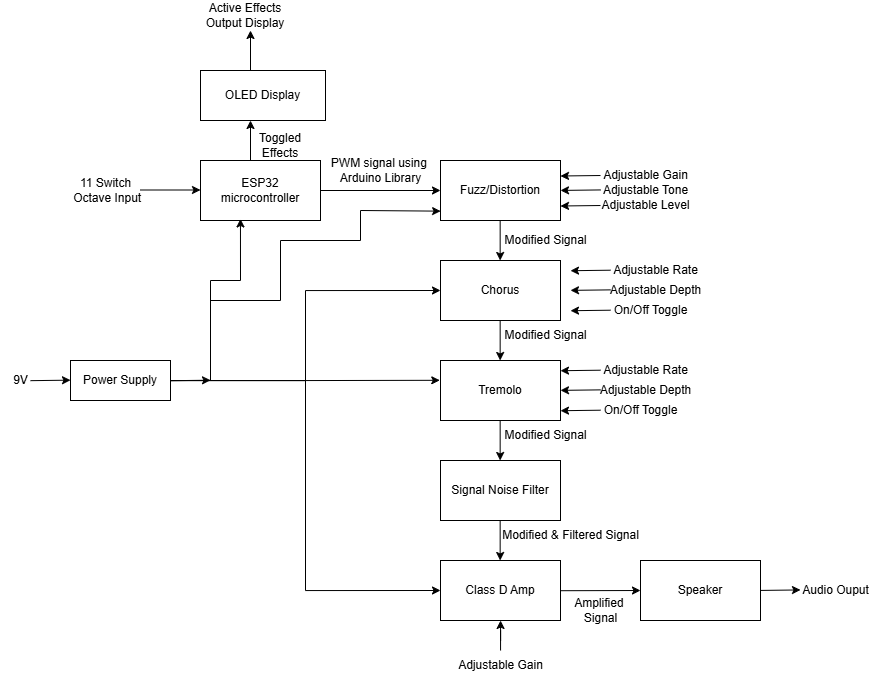

The diagram above was exported from draw.io. Its source (the exported page's mxGraphModel, read from the mxfile embedded in the PNG):
<mxGraphModel dx="1235" dy="1765" grid="1" gridSize="10" guides="1" tooltips="1" connect="1" arrows="1" fold="1" page="1" pageScale="1" pageWidth="850" pageHeight="1100" math="0" shadow="0">
  <root>
    <mxCell id="0" />
    <mxCell id="1" parent="0" />
    <mxCell id="Pp8aDYr57oXMw8BSufgp-11" value="ESP32 microcontroller" style="rounded=0;whiteSpace=wrap;html=1;" parent="1" vertex="1">
      <mxGeometry x="230" y="150" width="120" height="60" as="geometry" />
    </mxCell>
    <mxCell id="Pp8aDYr57oXMw8BSufgp-12" value="OLED Display" style="rounded=0;whiteSpace=wrap;html=1;" parent="1" vertex="1">
      <mxGeometry x="230" y="60" width="125" height="50" as="geometry" />
    </mxCell>
    <mxCell id="Pp8aDYr57oXMw8BSufgp-29" value="Signal Noise Filter" style="whiteSpace=wrap;html=1;" parent="1" vertex="1">
      <mxGeometry x="470" y="450" width="120" height="60" as="geometry" />
    </mxCell>
    <mxCell id="Pp8aDYr57oXMw8BSufgp-38" value="Fuzz/Distortion" style="rounded=0;whiteSpace=wrap;html=1;" parent="1" vertex="1">
      <mxGeometry x="470" y="150" width="120" height="60" as="geometry" />
    </mxCell>
    <mxCell id="g3IbCRf7m9BQPBcuyKC2-77" value="" style="edgeStyle=orthogonalEdgeStyle;rounded=0;orthogonalLoop=1;jettySize=auto;html=1;" parent="1" source="g3IbCRf7m9BQPBcuyKC2-56" target="Pp8aDYr57oXMw8BSufgp-39" edge="1">
      <mxGeometry relative="1" as="geometry" />
    </mxCell>
    <mxCell id="Pp8aDYr57oXMw8BSufgp-39" value="Class D Amp" style="rounded=0;whiteSpace=wrap;html=1;" parent="1" vertex="1">
      <mxGeometry x="470" y="550" width="120" height="60" as="geometry" />
    </mxCell>
    <mxCell id="g3IbCRf7m9BQPBcuyKC2-80" style="edgeStyle=orthogonalEdgeStyle;rounded=0;orthogonalLoop=1;jettySize=auto;html=1;entryX=0;entryY=0.5;entryDx=0;entryDy=0;" parent="1" source="g3IbCRf7m9BQPBcuyKC2-2" target="g3IbCRf7m9BQPBcuyKC2-13" edge="1">
      <mxGeometry relative="1" as="geometry" />
    </mxCell>
    <mxCell id="g3IbCRf7m9BQPBcuyKC2-82" style="edgeStyle=orthogonalEdgeStyle;rounded=0;orthogonalLoop=1;jettySize=auto;html=1;entryX=0;entryY=0.5;entryDx=0;entryDy=0;" parent="1" source="g3IbCRf7m9BQPBcuyKC2-2" target="Pp8aDYr57oXMw8BSufgp-39" edge="1">
      <mxGeometry relative="1" as="geometry" />
    </mxCell>
    <mxCell id="g3IbCRf7m9BQPBcuyKC2-2" value="Power Supply" style="rounded=0;whiteSpace=wrap;html=1;" parent="1" vertex="1">
      <mxGeometry x="100" y="350" width="100" height="40" as="geometry" />
    </mxCell>
    <mxCell id="g3IbCRf7m9BQPBcuyKC2-4" value="" style="endArrow=classic;html=1;rounded=0;" parent="1" edge="1">
      <mxGeometry width="50" height="50" relative="1" as="geometry">
        <mxPoint x="60" y="370.15999999999997" as="sourcePoint" />
        <mxPoint x="100" y="369.65999999999997" as="targetPoint" />
      </mxGeometry>
    </mxCell>
    <mxCell id="g3IbCRf7m9BQPBcuyKC2-5" value="9V" style="text;html=1;align=center;verticalAlign=middle;resizable=0;points=[];autosize=1;strokeColor=none;fillColor=none;" parent="1" vertex="1">
      <mxGeometry x="30" y="355" width="40" height="30" as="geometry" />
    </mxCell>
    <mxCell id="g3IbCRf7m9BQPBcuyKC2-6" value="" style="endArrow=classic;html=1;rounded=0;" parent="1" edge="1">
      <mxGeometry width="50" height="50" relative="1" as="geometry">
        <mxPoint x="170" y="179.5" as="sourcePoint" />
        <mxPoint x="230" y="179.5" as="targetPoint" />
      </mxGeometry>
    </mxCell>
    <mxCell id="g3IbCRf7m9BQPBcuyKC2-7" value="11 Switch&lt;div&gt;&amp;nbsp;Octave Input&lt;/div&gt;" style="text;html=1;align=center;verticalAlign=middle;resizable=0;points=[];autosize=1;strokeColor=none;fillColor=none;" parent="1" vertex="1">
      <mxGeometry x="90" y="160" width="90" height="40" as="geometry" />
    </mxCell>
    <mxCell id="g3IbCRf7m9BQPBcuyKC2-8" value="" style="endArrow=classic;html=1;rounded=0;entryX=0;entryY=0.5;entryDx=0;entryDy=0;exitX=1;exitY=0.5;exitDx=0;exitDy=0;" parent="1" source="Pp8aDYr57oXMw8BSufgp-11" target="Pp8aDYr57oXMw8BSufgp-38" edge="1">
      <mxGeometry width="50" height="50" relative="1" as="geometry">
        <mxPoint x="350" y="159.66" as="sourcePoint" />
        <mxPoint x="410" y="159.66" as="targetPoint" />
      </mxGeometry>
    </mxCell>
    <mxCell id="g3IbCRf7m9BQPBcuyKC2-9" value="" style="endArrow=classic;html=1;rounded=0;exitX=0.5;exitY=0;exitDx=0;exitDy=0;" parent="1" edge="1">
      <mxGeometry width="50" height="50" relative="1" as="geometry">
        <mxPoint x="280" y="150" as="sourcePoint" />
        <mxPoint x="280" y="110" as="targetPoint" />
      </mxGeometry>
    </mxCell>
    <mxCell id="g3IbCRf7m9BQPBcuyKC2-12" value="PWM signal using&amp;nbsp;&lt;div&gt;Arduino Library&lt;/div&gt;" style="text;html=1;align=center;verticalAlign=middle;resizable=0;points=[];autosize=1;strokeColor=none;fillColor=none;" parent="1" vertex="1">
      <mxGeometry x="350" y="140" width="120" height="40" as="geometry" />
    </mxCell>
    <mxCell id="g3IbCRf7m9BQPBcuyKC2-13" value="Chorus" style="rounded=0;whiteSpace=wrap;html=1;" parent="1" vertex="1">
      <mxGeometry x="470" y="250" width="120" height="60" as="geometry" />
    </mxCell>
    <mxCell id="g3IbCRf7m9BQPBcuyKC2-14" value="Tremolo" style="rounded=0;whiteSpace=wrap;html=1;" parent="1" vertex="1">
      <mxGeometry x="470" y="350" width="120" height="60" as="geometry" />
    </mxCell>
    <mxCell id="g3IbCRf7m9BQPBcuyKC2-15" value="" style="endArrow=classic;html=1;rounded=0;" parent="1" edge="1">
      <mxGeometry width="50" height="50" relative="1" as="geometry">
        <mxPoint x="640" y="259.71" as="sourcePoint" />
        <mxPoint x="600" y="260.21" as="targetPoint" />
      </mxGeometry>
    </mxCell>
    <mxCell id="g3IbCRf7m9BQPBcuyKC2-16" value="" style="endArrow=classic;html=1;rounded=0;" parent="1" edge="1">
      <mxGeometry width="50" height="50" relative="1" as="geometry">
        <mxPoint x="640" y="279.36999999999995" as="sourcePoint" />
        <mxPoint x="600" y="279.86999999999995" as="targetPoint" />
      </mxGeometry>
    </mxCell>
    <mxCell id="g3IbCRf7m9BQPBcuyKC2-17" value="" style="endArrow=classic;html=1;rounded=0;" parent="1" edge="1">
      <mxGeometry width="50" height="50" relative="1" as="geometry">
        <mxPoint x="640" y="299.71" as="sourcePoint" />
        <mxPoint x="600" y="300.21" as="targetPoint" />
      </mxGeometry>
    </mxCell>
    <mxCell id="g3IbCRf7m9BQPBcuyKC2-26" value="" style="endArrow=classic;html=1;rounded=0;" parent="1" edge="1">
      <mxGeometry width="50" height="50" relative="1" as="geometry">
        <mxPoint x="529.66" y="210" as="sourcePoint" />
        <mxPoint x="529.66" y="250" as="targetPoint" />
      </mxGeometry>
    </mxCell>
    <mxCell id="g3IbCRf7m9BQPBcuyKC2-27" value="" style="endArrow=classic;html=1;rounded=0;" parent="1" edge="1">
      <mxGeometry width="50" height="50" relative="1" as="geometry">
        <mxPoint x="529.66" y="310" as="sourcePoint" />
        <mxPoint x="529.66" y="350" as="targetPoint" />
      </mxGeometry>
    </mxCell>
    <mxCell id="g3IbCRf7m9BQPBcuyKC2-28" value="" style="endArrow=classic;html=1;rounded=0;" parent="1" edge="1">
      <mxGeometry width="50" height="50" relative="1" as="geometry">
        <mxPoint x="529.66" y="410" as="sourcePoint" />
        <mxPoint x="529.66" y="450" as="targetPoint" />
      </mxGeometry>
    </mxCell>
    <mxCell id="g3IbCRf7m9BQPBcuyKC2-29" value="" style="endArrow=classic;html=1;rounded=0;" parent="1" edge="1">
      <mxGeometry width="50" height="50" relative="1" as="geometry">
        <mxPoint x="529.66" y="510" as="sourcePoint" />
        <mxPoint x="529.66" y="550" as="targetPoint" />
      </mxGeometry>
    </mxCell>
    <mxCell id="g3IbCRf7m9BQPBcuyKC2-31" value="" style="endArrow=classic;html=1;rounded=0;exitX=0.5;exitY=0;exitDx=0;exitDy=0;" parent="1" edge="1">
      <mxGeometry width="50" height="50" relative="1" as="geometry">
        <mxPoint x="280" y="60" as="sourcePoint" />
        <mxPoint x="280" y="20" as="targetPoint" />
      </mxGeometry>
    </mxCell>
    <mxCell id="g3IbCRf7m9BQPBcuyKC2-32" value="Active Effects Output Display" style="text;html=1;align=center;verticalAlign=middle;whiteSpace=wrap;rounded=0;" parent="1" vertex="1">
      <mxGeometry x="220" y="-10" width="110" height="30" as="geometry" />
    </mxCell>
    <mxCell id="g3IbCRf7m9BQPBcuyKC2-33" value="Toggled Effects" style="text;html=1;align=center;verticalAlign=middle;whiteSpace=wrap;rounded=0;" parent="1" vertex="1">
      <mxGeometry x="270" y="120" width="80" height="30" as="geometry" />
    </mxCell>
    <mxCell id="g3IbCRf7m9BQPBcuyKC2-34" value="" style="endArrow=classic;html=1;rounded=0;entryX=0;entryY=0.5;entryDx=0;entryDy=0;" parent="1" target="g3IbCRf7m9BQPBcuyKC2-58" edge="1">
      <mxGeometry width="50" height="50" relative="1" as="geometry">
        <mxPoint x="590" y="580.2099999999999" as="sourcePoint" />
        <mxPoint x="630" y="579.7099999999999" as="targetPoint" />
      </mxGeometry>
    </mxCell>
    <mxCell id="g3IbCRf7m9BQPBcuyKC2-35" value="" style="endArrow=classic;html=1;rounded=0;" parent="1" edge="1">
      <mxGeometry width="50" height="50" relative="1" as="geometry">
        <mxPoint x="630" y="165" as="sourcePoint" />
        <mxPoint x="590" y="165.5" as="targetPoint" />
      </mxGeometry>
    </mxCell>
    <mxCell id="g3IbCRf7m9BQPBcuyKC2-36" value="" style="endArrow=classic;html=1;rounded=0;" parent="1" edge="1">
      <mxGeometry width="50" height="50" relative="1" as="geometry">
        <mxPoint x="630" y="179.43" as="sourcePoint" />
        <mxPoint x="590" y="179.93" as="targetPoint" />
      </mxGeometry>
    </mxCell>
    <mxCell id="g3IbCRf7m9BQPBcuyKC2-37" value="" style="endArrow=classic;html=1;rounded=0;" parent="1" edge="1">
      <mxGeometry width="50" height="50" relative="1" as="geometry">
        <mxPoint x="630" y="195" as="sourcePoint" />
        <mxPoint x="590" y="195.5" as="targetPoint" />
      </mxGeometry>
    </mxCell>
    <mxCell id="g3IbCRf7m9BQPBcuyKC2-39" value="Adjustable Gain" style="text;html=1;align=center;verticalAlign=middle;resizable=0;points=[];autosize=1;strokeColor=none;fillColor=none;" parent="1" vertex="1">
      <mxGeometry x="620" y="150" width="110" height="30" as="geometry" />
    </mxCell>
    <mxCell id="g3IbCRf7m9BQPBcuyKC2-41" value="Adjustable Tone" style="text;html=1;align=center;verticalAlign=middle;resizable=0;points=[];autosize=1;strokeColor=none;fillColor=none;" parent="1" vertex="1">
      <mxGeometry x="620" y="165" width="110" height="30" as="geometry" />
    </mxCell>
    <mxCell id="g3IbCRf7m9BQPBcuyKC2-42" value="Adjustable Level" style="text;html=1;align=center;verticalAlign=middle;resizable=0;points=[];autosize=1;strokeColor=none;fillColor=none;" parent="1" vertex="1">
      <mxGeometry x="620" y="180" width="110" height="30" as="geometry" />
    </mxCell>
    <mxCell id="g3IbCRf7m9BQPBcuyKC2-43" value="Adjustable Rate" style="text;html=1;align=center;verticalAlign=middle;resizable=0;points=[];autosize=1;strokeColor=none;fillColor=none;" parent="1" vertex="1">
      <mxGeometry x="630" y="245" width="110" height="30" as="geometry" />
    </mxCell>
    <mxCell id="g3IbCRf7m9BQPBcuyKC2-44" value="Adjustable Depth" style="text;html=1;align=center;verticalAlign=middle;resizable=0;points=[];autosize=1;strokeColor=none;fillColor=none;" parent="1" vertex="1">
      <mxGeometry x="630" y="265" width="110" height="30" as="geometry" />
    </mxCell>
    <mxCell id="g3IbCRf7m9BQPBcuyKC2-45" value="On/Off Toggle" style="text;html=1;align=center;verticalAlign=middle;resizable=0;points=[];autosize=1;strokeColor=none;fillColor=none;" parent="1" vertex="1">
      <mxGeometry x="630" y="285" width="100" height="30" as="geometry" />
    </mxCell>
    <mxCell id="g3IbCRf7m9BQPBcuyKC2-55" value="Modified &amp;amp; Filtered Signal" style="text;html=1;align=center;verticalAlign=middle;resizable=0;points=[];autosize=1;strokeColor=none;fillColor=none;" parent="1" vertex="1">
      <mxGeometry x="520" y="510" width="160" height="30" as="geometry" />
    </mxCell>
    <mxCell id="g3IbCRf7m9BQPBcuyKC2-56" value="Adjustable Gain" style="text;html=1;align=center;verticalAlign=middle;resizable=0;points=[];autosize=1;strokeColor=none;fillColor=none;" parent="1" vertex="1">
      <mxGeometry x="475" y="640" width="110" height="30" as="geometry" />
    </mxCell>
    <mxCell id="g3IbCRf7m9BQPBcuyKC2-58" value="Speaker" style="rounded=0;whiteSpace=wrap;html=1;" parent="1" vertex="1">
      <mxGeometry x="670" y="550" width="120" height="60" as="geometry" />
    </mxCell>
    <mxCell id="g3IbCRf7m9BQPBcuyKC2-59" value="Amplified&amp;nbsp;&lt;div&gt;Signal&lt;/div&gt;" style="text;html=1;align=center;verticalAlign=middle;resizable=0;points=[];autosize=1;strokeColor=none;fillColor=none;" parent="1" vertex="1">
      <mxGeometry x="590" y="580" width="80" height="40" as="geometry" />
    </mxCell>
    <mxCell id="g3IbCRf7m9BQPBcuyKC2-60" value="" style="endArrow=classic;html=1;rounded=0;" parent="1" edge="1">
      <mxGeometry width="50" height="50" relative="1" as="geometry">
        <mxPoint x="790" y="579.93" as="sourcePoint" />
        <mxPoint x="830" y="579.43" as="targetPoint" />
      </mxGeometry>
    </mxCell>
    <mxCell id="g3IbCRf7m9BQPBcuyKC2-61" value="Audio Ouput" style="text;html=1;align=center;verticalAlign=middle;resizable=0;points=[];autosize=1;strokeColor=none;fillColor=none;" parent="1" vertex="1">
      <mxGeometry x="820" y="565" width="90" height="30" as="geometry" />
    </mxCell>
    <mxCell id="g3IbCRf7m9BQPBcuyKC2-62" value="Modified Signal" style="text;html=1;align=center;verticalAlign=middle;resizable=0;points=[];autosize=1;strokeColor=none;fillColor=none;" parent="1" vertex="1">
      <mxGeometry x="520" y="215" width="110" height="30" as="geometry" />
    </mxCell>
    <mxCell id="g3IbCRf7m9BQPBcuyKC2-64" value="Modified Signal" style="text;html=1;align=center;verticalAlign=middle;resizable=0;points=[];autosize=1;strokeColor=none;fillColor=none;" parent="1" vertex="1">
      <mxGeometry x="520" y="310" width="110" height="30" as="geometry" />
    </mxCell>
    <mxCell id="g3IbCRf7m9BQPBcuyKC2-65" value="Modified Signal" style="text;html=1;align=center;verticalAlign=middle;resizable=0;points=[];autosize=1;strokeColor=none;fillColor=none;" parent="1" vertex="1">
      <mxGeometry x="520" y="410" width="110" height="30" as="geometry" />
    </mxCell>
    <mxCell id="g3IbCRf7m9BQPBcuyKC2-67" value="" style="endArrow=classic;html=1;rounded=0;" parent="1" edge="1">
      <mxGeometry width="50" height="50" relative="1" as="geometry">
        <mxPoint x="200" y="370.21" as="sourcePoint" />
        <mxPoint x="240" y="369.71" as="targetPoint" />
      </mxGeometry>
    </mxCell>
    <mxCell id="g3IbCRf7m9BQPBcuyKC2-68" value="" style="endArrow=none;html=1;rounded=0;" parent="1" edge="1">
      <mxGeometry width="50" height="50" relative="1" as="geometry">
        <mxPoint x="240" y="370" as="sourcePoint" />
        <mxPoint x="240" y="270" as="targetPoint" />
      </mxGeometry>
    </mxCell>
    <mxCell id="g3IbCRf7m9BQPBcuyKC2-69" value="" style="endArrow=classic;html=1;rounded=0;entryX=0.333;entryY=0.974;entryDx=0;entryDy=0;entryPerimeter=0;" parent="1" target="Pp8aDYr57oXMw8BSufgp-11" edge="1">
      <mxGeometry width="50" height="50" relative="1" as="geometry">
        <mxPoint x="240" y="270" as="sourcePoint" />
        <mxPoint x="290" y="225" as="targetPoint" />
        <Array as="points">
          <mxPoint x="270" y="270" />
        </Array>
      </mxGeometry>
    </mxCell>
    <mxCell id="g3IbCRf7m9BQPBcuyKC2-70" value="" style="endArrow=classic;html=1;rounded=0;entryX=0.001;entryY=0.844;entryDx=0;entryDy=0;entryPerimeter=0;" parent="1" target="Pp8aDYr57oXMw8BSufgp-38" edge="1">
      <mxGeometry width="50" height="50" relative="1" as="geometry">
        <mxPoint x="240" y="290" as="sourcePoint" />
        <mxPoint x="310" y="270" as="targetPoint" />
        <Array as="points">
          <mxPoint x="310" y="290" />
          <mxPoint x="310" y="230" />
          <mxPoint x="390" y="230" />
          <mxPoint x="390" y="200" />
        </Array>
      </mxGeometry>
    </mxCell>
    <mxCell id="g3IbCRf7m9BQPBcuyKC2-71" value="" style="endArrow=classic;html=1;rounded=0;" parent="1" edge="1">
      <mxGeometry width="50" height="50" relative="1" as="geometry">
        <mxPoint x="630" y="359.71" as="sourcePoint" />
        <mxPoint x="590" y="360.21" as="targetPoint" />
      </mxGeometry>
    </mxCell>
    <mxCell id="g3IbCRf7m9BQPBcuyKC2-72" value="" style="endArrow=classic;html=1;rounded=0;" parent="1" edge="1">
      <mxGeometry width="50" height="50" relative="1" as="geometry">
        <mxPoint x="630" y="379.36999999999995" as="sourcePoint" />
        <mxPoint x="590" y="379.86999999999995" as="targetPoint" />
      </mxGeometry>
    </mxCell>
    <mxCell id="g3IbCRf7m9BQPBcuyKC2-73" value="" style="endArrow=classic;html=1;rounded=0;" parent="1" edge="1">
      <mxGeometry width="50" height="50" relative="1" as="geometry">
        <mxPoint x="630" y="399.71" as="sourcePoint" />
        <mxPoint x="590" y="400.21" as="targetPoint" />
      </mxGeometry>
    </mxCell>
    <mxCell id="g3IbCRf7m9BQPBcuyKC2-74" value="Adjustable Rate" style="text;html=1;align=center;verticalAlign=middle;resizable=0;points=[];autosize=1;strokeColor=none;fillColor=none;" parent="1" vertex="1">
      <mxGeometry x="620" y="345" width="110" height="30" as="geometry" />
    </mxCell>
    <mxCell id="g3IbCRf7m9BQPBcuyKC2-75" value="Adjustable Depth" style="text;html=1;align=center;verticalAlign=middle;resizable=0;points=[];autosize=1;strokeColor=none;fillColor=none;" parent="1" vertex="1">
      <mxGeometry x="620" y="365" width="110" height="30" as="geometry" />
    </mxCell>
    <mxCell id="g3IbCRf7m9BQPBcuyKC2-76" value="On/Off Toggle" style="text;html=1;align=center;verticalAlign=middle;resizable=0;points=[];autosize=1;strokeColor=none;fillColor=none;" parent="1" vertex="1">
      <mxGeometry x="620" y="385" width="100" height="30" as="geometry" />
    </mxCell>
    <mxCell id="g3IbCRf7m9BQPBcuyKC2-79" style="edgeStyle=orthogonalEdgeStyle;rounded=0;orthogonalLoop=1;jettySize=auto;html=1;entryX=-0.006;entryY=0.33;entryDx=0;entryDy=0;entryPerimeter=0;" parent="1" source="g3IbCRf7m9BQPBcuyKC2-2" target="g3IbCRf7m9BQPBcuyKC2-14" edge="1">
      <mxGeometry relative="1" as="geometry" />
    </mxCell>
  </root>
</mxGraphModel>